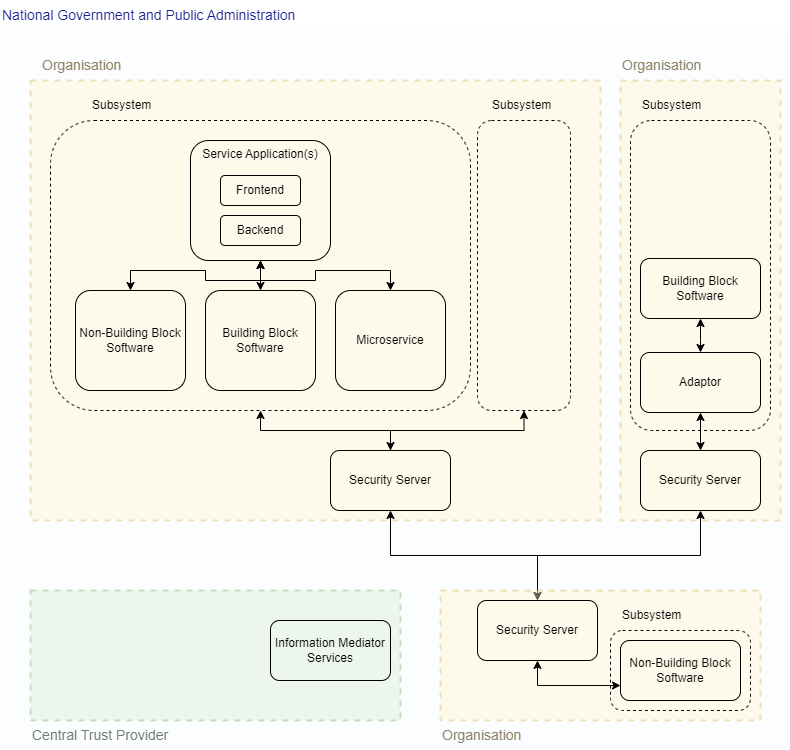

The diagram above was exported from draw.io. Its source (the exported page's mxGraphModel, read from the mxfile embedded in the PNG):
<mxGraphModel dx="2261" dy="870" grid="1" gridSize="10" guides="1" tooltips="1" connect="1" arrows="1" fold="1" page="1" pageScale="1" pageWidth="827" pageHeight="1169" math="0" shadow="0">
  <root>
    <mxCell id="0" />
    <mxCell id="1" parent="0" />
    <mxCell id="Z6kPJbbVp7HdyaG02ZNf-42" value="" style="rounded=0;whiteSpace=wrap;html=1;strokeColor=none;fillColor=#FCFDFF;" parent="1" vertex="1">
      <mxGeometry x="-60" y="100" width="790" height="720" as="geometry" />
    </mxCell>
    <mxCell id="Z6kPJbbVp7HdyaG02ZNf-21" value="" style="rounded=0;whiteSpace=wrap;html=1;fillColor=#fff2cc;strokeColor=#d6b656;opacity=40;strokeWidth=2;dashed=1;" parent="1" vertex="1">
      <mxGeometry x="-30" y="150" width="570" height="440" as="geometry" />
    </mxCell>
    <mxCell id="Z6kPJbbVp7HdyaG02ZNf-7" value="" style="rounded=1;whiteSpace=wrap;html=1;dashed=1;fillColor=none;" parent="1" vertex="1">
      <mxGeometry x="-10" y="190" width="420" height="290" as="geometry" />
    </mxCell>
    <mxCell id="Z6kPJbbVp7HdyaG02ZNf-1" value="Service Application(s)" style="rounded=1;whiteSpace=wrap;html=1;verticalAlign=top;fillColor=none;" parent="1" vertex="1">
      <mxGeometry x="130" y="210" width="140" height="120" as="geometry" />
    </mxCell>
    <mxCell id="Z6kPJbbVp7HdyaG02ZNf-2" value="Frontend" style="rounded=1;whiteSpace=wrap;html=1;fillColor=none;" parent="1" vertex="1">
      <mxGeometry x="160" y="245" width="80" height="30" as="geometry" />
    </mxCell>
    <mxCell id="Z6kPJbbVp7HdyaG02ZNf-3" value="Backend" style="rounded=1;whiteSpace=wrap;html=1;fillColor=none;" parent="1" vertex="1">
      <mxGeometry x="160" y="285" width="80" height="30" as="geometry" />
    </mxCell>
    <mxCell id="Z6kPJbbVp7HdyaG02ZNf-25" style="edgeStyle=orthogonalEdgeStyle;rounded=0;orthogonalLoop=1;jettySize=auto;html=1;exitX=0.5;exitY=0;exitDx=0;exitDy=0;endArrow=classic;endFill=1;startArrow=classic;startFill=1;" parent="1" source="Z6kPJbbVp7HdyaG02ZNf-4" edge="1">
      <mxGeometry relative="1" as="geometry">
        <mxPoint x="200" y="330" as="targetPoint" />
      </mxGeometry>
    </mxCell>
    <mxCell id="Z6kPJbbVp7HdyaG02ZNf-4" value="Building Block Software" style="rounded=1;whiteSpace=wrap;html=1;fillColor=none;" parent="1" vertex="1">
      <mxGeometry x="145" y="360" width="110" height="100" as="geometry" />
    </mxCell>
    <mxCell id="Z6kPJbbVp7HdyaG02ZNf-27" style="edgeStyle=orthogonalEdgeStyle;rounded=0;orthogonalLoop=1;jettySize=auto;html=1;exitX=0.5;exitY=0;exitDx=0;exitDy=0;entryX=0.5;entryY=1;entryDx=0;entryDy=0;endArrow=classic;endFill=1;startArrow=classic;startFill=1;" parent="1" source="Z6kPJbbVp7HdyaG02ZNf-5" target="Z6kPJbbVp7HdyaG02ZNf-1" edge="1">
      <mxGeometry relative="1" as="geometry" />
    </mxCell>
    <mxCell id="Z6kPJbbVp7HdyaG02ZNf-5" value="&lt;div&gt;&lt;span style=&quot;background-color: initial;&quot;&gt;Microservice&lt;/span&gt;&lt;br&gt;&lt;/div&gt;" style="rounded=1;whiteSpace=wrap;html=1;fillColor=none;" parent="1" vertex="1">
      <mxGeometry x="275" y="360" width="110" height="100" as="geometry" />
    </mxCell>
    <mxCell id="Z6kPJbbVp7HdyaG02ZNf-24" style="edgeStyle=orthogonalEdgeStyle;rounded=0;orthogonalLoop=1;jettySize=auto;html=1;exitX=0.5;exitY=0;exitDx=0;exitDy=0;entryX=0.5;entryY=1;entryDx=0;entryDy=0;endArrow=classic;endFill=1;startArrow=classic;startFill=1;" parent="1" source="Z6kPJbbVp7HdyaG02ZNf-6" target="Z6kPJbbVp7HdyaG02ZNf-1" edge="1">
      <mxGeometry relative="1" as="geometry" />
    </mxCell>
    <mxCell id="Z6kPJbbVp7HdyaG02ZNf-6" value="&lt;div&gt;&lt;span style=&quot;background-color: initial;&quot;&gt;Non-Building Block Software&lt;/span&gt;&lt;br&gt;&lt;/div&gt;" style="rounded=1;whiteSpace=wrap;html=1;fillColor=none;" parent="1" vertex="1">
      <mxGeometry x="15" y="360" width="110" height="100" as="geometry" />
    </mxCell>
    <mxCell id="Z6kPJbbVp7HdyaG02ZNf-8" value="" style="rounded=1;whiteSpace=wrap;html=1;dashed=1;fillColor=none;" parent="1" vertex="1">
      <mxGeometry x="417" y="190" width="93" height="290" as="geometry" />
    </mxCell>
    <mxCell id="Z6kPJbbVp7HdyaG02ZNf-9" value="Subsystem" style="text;html=1;align=left;verticalAlign=middle;whiteSpace=wrap;rounded=0;" parent="1" vertex="1">
      <mxGeometry x="30" y="160" width="170" height="30" as="geometry" />
    </mxCell>
    <mxCell id="Z6kPJbbVp7HdyaG02ZNf-15" value="Subsystem" style="text;html=1;align=left;verticalAlign=middle;whiteSpace=wrap;rounded=0;" parent="1" vertex="1">
      <mxGeometry x="430" y="160" width="60" height="30" as="geometry" />
    </mxCell>
    <mxCell id="Z6kPJbbVp7HdyaG02ZNf-22" value="Organisation" style="text;html=1;align=left;verticalAlign=middle;whiteSpace=wrap;rounded=0;fontColor=#8F8568;fontStyle=0;fontSize=14;" parent="1" vertex="1">
      <mxGeometry x="-20" y="120" width="120" height="30" as="geometry" />
    </mxCell>
    <mxCell id="Z6kPJbbVp7HdyaG02ZNf-29" style="edgeStyle=orthogonalEdgeStyle;rounded=0;orthogonalLoop=1;jettySize=auto;html=1;exitX=0.5;exitY=0;exitDx=0;exitDy=0;endArrow=classic;endFill=1;startArrow=classic;startFill=1;" parent="1" source="Z6kPJbbVp7HdyaG02ZNf-23" target="Z6kPJbbVp7HdyaG02ZNf-7" edge="1">
      <mxGeometry relative="1" as="geometry" />
    </mxCell>
    <mxCell id="Z6kPJbbVp7HdyaG02ZNf-30" style="edgeStyle=orthogonalEdgeStyle;rounded=0;orthogonalLoop=1;jettySize=auto;html=1;exitX=0.5;exitY=0;exitDx=0;exitDy=0;" parent="1" source="Z6kPJbbVp7HdyaG02ZNf-23" target="Z6kPJbbVp7HdyaG02ZNf-8" edge="1">
      <mxGeometry relative="1" as="geometry" />
    </mxCell>
    <mxCell id="Z6kPJbbVp7HdyaG02ZNf-35" style="edgeStyle=orthogonalEdgeStyle;rounded=0;orthogonalLoop=1;jettySize=auto;html=1;exitX=0.5;exitY=1;exitDx=0;exitDy=0;entryX=0.5;entryY=0;entryDx=0;entryDy=0;startArrow=classic;startFill=1;" parent="1" source="Z6kPJbbVp7HdyaG02ZNf-23" target="Z6kPJbbVp7HdyaG02ZNf-34" edge="1">
      <mxGeometry relative="1" as="geometry" />
    </mxCell>
    <mxCell id="Z6kPJbbVp7HdyaG02ZNf-23" value="Security Server" style="rounded=1;whiteSpace=wrap;html=1;fillColor=none;" parent="1" vertex="1">
      <mxGeometry x="270" y="520" width="120" height="60" as="geometry" />
    </mxCell>
    <mxCell id="Z6kPJbbVp7HdyaG02ZNf-31" value="" style="rounded=0;whiteSpace=wrap;html=1;fillColor=#fff2cc;strokeColor=#d6b656;opacity=40;strokeWidth=2;dashed=1;" parent="1" vertex="1">
      <mxGeometry x="560" y="150" width="160" height="440" as="geometry" />
    </mxCell>
    <mxCell id="Z6kPJbbVp7HdyaG02ZNf-36" style="edgeStyle=orthogonalEdgeStyle;rounded=0;orthogonalLoop=1;jettySize=auto;html=1;exitX=0.5;exitY=1;exitDx=0;exitDy=0;entryX=0.5;entryY=0;entryDx=0;entryDy=0;startArrow=classic;startFill=1;" parent="1" source="Z6kPJbbVp7HdyaG02ZNf-32" target="Z6kPJbbVp7HdyaG02ZNf-34" edge="1">
      <mxGeometry relative="1" as="geometry" />
    </mxCell>
    <mxCell id="Z6kPJbbVp7HdyaG02ZNf-32" value="Security Server" style="rounded=1;whiteSpace=wrap;html=1;fillColor=none;" parent="1" vertex="1">
      <mxGeometry x="580" y="520" width="120" height="60" as="geometry" />
    </mxCell>
    <mxCell id="Z6kPJbbVp7HdyaG02ZNf-33" value="" style="rounded=0;whiteSpace=wrap;html=1;fillColor=#fff2cc;strokeColor=#d6b656;opacity=40;strokeWidth=2;dashed=1;" parent="1" vertex="1">
      <mxGeometry x="380" y="660" width="320" height="130" as="geometry" />
    </mxCell>
    <mxCell id="Z6kPJbbVp7HdyaG02ZNf-46" style="edgeStyle=orthogonalEdgeStyle;rounded=0;orthogonalLoop=1;jettySize=auto;html=1;exitX=0.5;exitY=1;exitDx=0;exitDy=0;entryX=0;entryY=0.75;entryDx=0;entryDy=0;startArrow=classic;startFill=1;" parent="1" source="Z6kPJbbVp7HdyaG02ZNf-34" target="Z6kPJbbVp7HdyaG02ZNf-45" edge="1">
      <mxGeometry relative="1" as="geometry" />
    </mxCell>
    <mxCell id="Z6kPJbbVp7HdyaG02ZNf-34" value="Security Server" style="rounded=1;whiteSpace=wrap;html=1;fillColor=none;" parent="1" vertex="1">
      <mxGeometry x="417" y="670" width="120" height="60" as="geometry" />
    </mxCell>
    <mxCell id="Z6kPJbbVp7HdyaG02ZNf-37" value="Organisation" style="text;html=1;align=left;verticalAlign=middle;whiteSpace=wrap;rounded=0;fontColor=#8F8568;fontStyle=0;fontSize=14;" parent="1" vertex="1">
      <mxGeometry x="560" y="120" width="120" height="30" as="geometry" />
    </mxCell>
    <mxCell id="Z6kPJbbVp7HdyaG02ZNf-38" value="Organisation" style="text;html=1;align=left;verticalAlign=middle;whiteSpace=wrap;rounded=0;fontColor=#8F8568;fontStyle=0;fontSize=14;" parent="1" vertex="1">
      <mxGeometry x="380" y="790" width="120" height="30" as="geometry" />
    </mxCell>
    <mxCell id="Z6kPJbbVp7HdyaG02ZNf-39" value="" style="rounded=0;whiteSpace=wrap;html=1;fillColor=#d5e8d4;strokeColor=#82b366;opacity=40;strokeWidth=2;dashed=1;" parent="1" vertex="1">
      <mxGeometry x="-30" y="660" width="370" height="130" as="geometry" />
    </mxCell>
    <mxCell id="Z6kPJbbVp7HdyaG02ZNf-40" value="Information Mediator Services" style="rounded=1;whiteSpace=wrap;html=1;fillColor=none;" parent="1" vertex="1">
      <mxGeometry x="210" y="690" width="120" height="60" as="geometry" />
    </mxCell>
    <mxCell id="Z6kPJbbVp7HdyaG02ZNf-41" value="Central Trust Provider" style="text;html=1;align=left;verticalAlign=middle;whiteSpace=wrap;rounded=0;fontColor=#727D6C;fontStyle=0;fontSize=14;" parent="1" vertex="1">
      <mxGeometry x="-30" y="790" width="210" height="30" as="geometry" />
    </mxCell>
    <mxCell id="Z6kPJbbVp7HdyaG02ZNf-43" value="National Government and Public Administration" style="text;html=1;align=left;verticalAlign=middle;whiteSpace=wrap;rounded=0;fontSize=14;fontColor=#1C208F;" parent="1" vertex="1">
      <mxGeometry x="-60" y="70" width="370" height="30" as="geometry" />
    </mxCell>
    <mxCell id="Z6kPJbbVp7HdyaG02ZNf-48" value="" style="rounded=1;whiteSpace=wrap;html=1;dashed=1;fillColor=none;" parent="1" vertex="1">
      <mxGeometry x="570" y="190" width="140" height="310" as="geometry" />
    </mxCell>
    <mxCell id="Z6kPJbbVp7HdyaG02ZNf-47" style="edgeStyle=orthogonalEdgeStyle;rounded=0;orthogonalLoop=1;jettySize=auto;html=1;exitX=0.5;exitY=1;exitDx=0;exitDy=0;entryX=0.5;entryY=0;entryDx=0;entryDy=0;startArrow=classic;startFill=1;" parent="1" source="BUkoms6YstI7tN1LqCpL-1" target="Z6kPJbbVp7HdyaG02ZNf-32" edge="1">
      <mxGeometry relative="1" as="geometry" />
    </mxCell>
    <mxCell id="Z6kPJbbVp7HdyaG02ZNf-44" value="Building Block Software" style="rounded=1;whiteSpace=wrap;html=1;fillColor=none;" parent="1" vertex="1">
      <mxGeometry x="580" y="328" width="120" height="60" as="geometry" />
    </mxCell>
    <mxCell id="Z6kPJbbVp7HdyaG02ZNf-45" value="Non-Building Block Software" style="rounded=1;whiteSpace=wrap;html=1;fillColor=none;" parent="1" vertex="1">
      <mxGeometry x="560" y="710" width="120" height="60" as="geometry" />
    </mxCell>
    <mxCell id="Z6kPJbbVp7HdyaG02ZNf-49" value="" style="rounded=1;whiteSpace=wrap;html=1;dashed=1;fillColor=none;" parent="1" vertex="1">
      <mxGeometry x="550" y="700" width="140" height="80" as="geometry" />
    </mxCell>
    <mxCell id="Z6kPJbbVp7HdyaG02ZNf-51" value="Subsystem" style="text;html=1;align=left;verticalAlign=middle;whiteSpace=wrap;rounded=0;" parent="1" vertex="1">
      <mxGeometry x="580" y="160" width="60" height="30" as="geometry" />
    </mxCell>
    <mxCell id="Z6kPJbbVp7HdyaG02ZNf-52" value="Subsystem" style="text;html=1;align=left;verticalAlign=middle;whiteSpace=wrap;rounded=0;" parent="1" vertex="1">
      <mxGeometry x="560" y="670" width="60" height="30" as="geometry" />
    </mxCell>
    <mxCell id="BUkoms6YstI7tN1LqCpL-1" value="Adaptor" style="rounded=1;whiteSpace=wrap;html=1;fillColor=none;" vertex="1" parent="1">
      <mxGeometry x="580" y="422" width="120" height="60" as="geometry" />
    </mxCell>
    <mxCell id="BUkoms6YstI7tN1LqCpL-2" style="edgeStyle=orthogonalEdgeStyle;rounded=0;orthogonalLoop=1;jettySize=auto;html=1;exitX=0.5;exitY=1;exitDx=0;exitDy=0;entryX=0.5;entryY=0;entryDx=0;entryDy=0;startArrow=classic;startFill=1;" edge="1" parent="1" source="Z6kPJbbVp7HdyaG02ZNf-44" target="BUkoms6YstI7tN1LqCpL-1">
      <mxGeometry relative="1" as="geometry">
        <mxPoint x="650" y="492" as="sourcePoint" />
        <mxPoint x="650" y="530" as="targetPoint" />
        <Array as="points">
          <mxPoint x="640" y="410" />
          <mxPoint x="640" y="410" />
        </Array>
      </mxGeometry>
    </mxCell>
  </root>
</mxGraphModel>